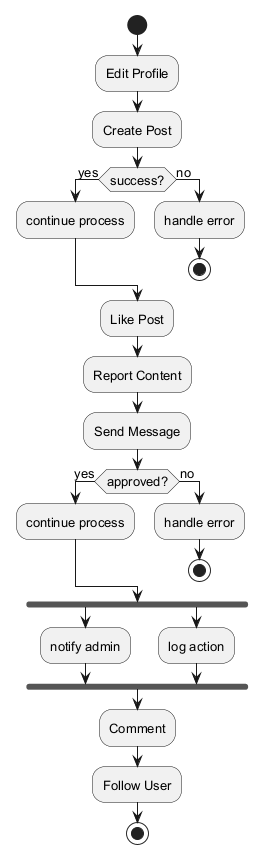

The diagram above was rendered by PlantUML. Its source (embedded in the PNG):
@startuml
skinparam monochrome true
skinparam defaultFontSize 13
start
:Edit Profile;
:Create Post;
if (success?) then (yes)
:continue process;
else (no)
:handle error;
stop
endif
:Like Post;
:Report Content;
:Send Message;
if (approved?) then (yes)
:continue process;
else (no)
:handle error;
stop
endif
fork
:notify admin;
fork again
:log action;
end fork
:Comment;
:Follow User;
stop
@enduml